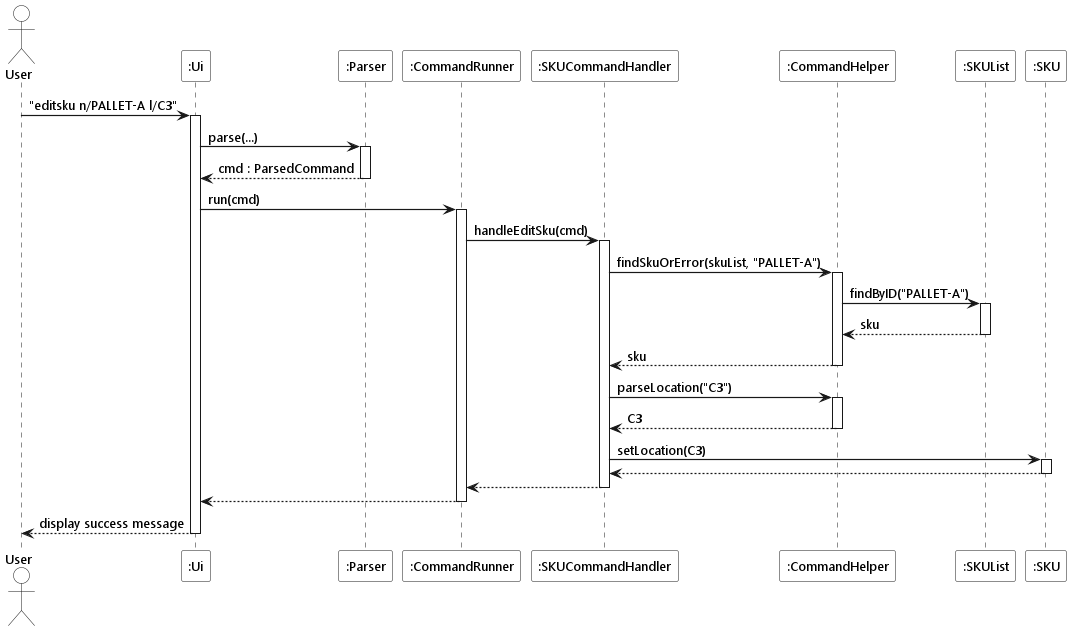

The diagram above was rendered by PlantUML. Its source (embedded in the PNG):
@startuml
!include ../style.puml


Actor User as user USER_COLOR
Participant ":Ui" as ui UI_COLOR
Participant ":Parser" as parser LOGIC_COLOR_T1
Participant ":CommandRunner" as runner LOGIC_COLOR
Participant ":SKUCommandHandler" as handler LOGIC_COLOR
Participant ":CommandHelper" as helper LOGIC_COLOR
Participant ":SKUList" as skuList MODEL_COLOR
Participant ":SKU" as sku MODEL_COLOR_T1

user -> ui ++ : "editsku n/PALLET-A l/C3"
ui -> parser ++ : parse(...)
return cmd : ParsedCommand

ui -> runner ++ : run(cmd)
runner -> handler ++ : handleEditSku(cmd)

handler -> helper ++ : findSkuOrError(skuList, "PALLET-A")
helper -> skuList ++ : findByID("PALLET-A")
return sku
return sku

handler -> helper ++ : parseLocation("C3")
return C3

handler -> sku ++ : setLocation(C3)
return

return
return
return display success message
@enduml